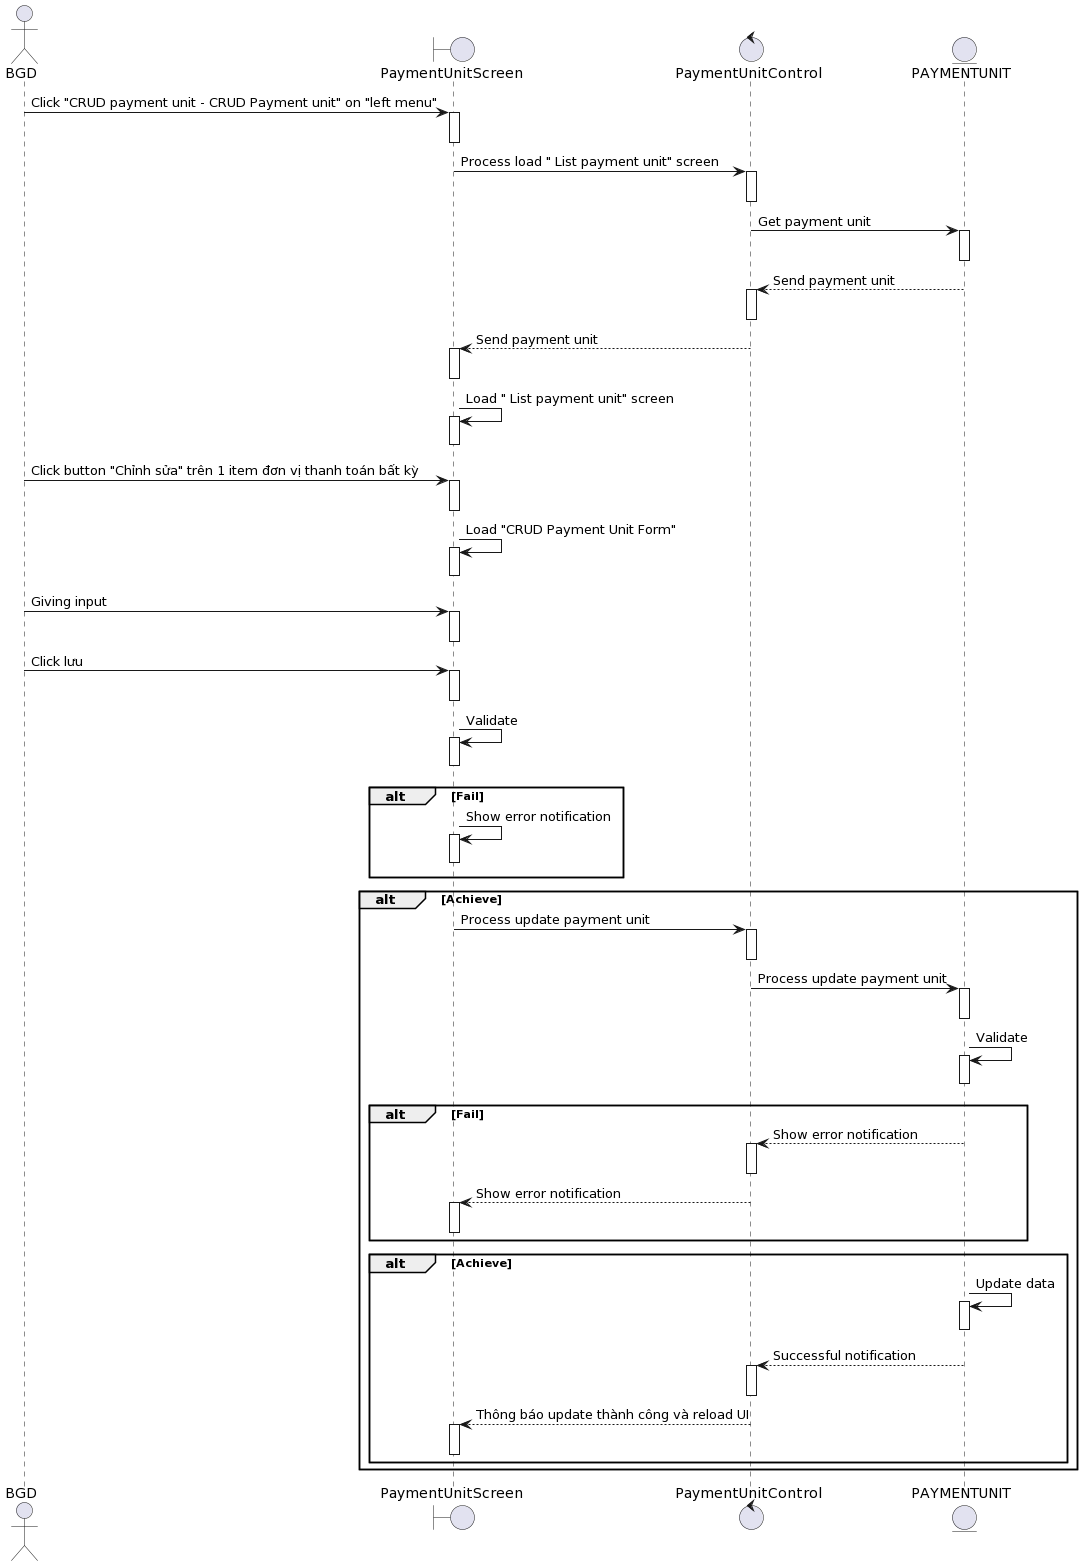

The diagram above was rendered by PlantUML. Its source (embedded in the PNG):
@startuml
actor BGD

boundary PaymentUnitScreen
control PaymentUnitControl 
entity PAYMENTUNIT

BGD-> PaymentUnitScreen++: Click "CRUD payment unit - CRUD Payment unit" on "left menu"
deactivate PaymentUnitScreen


PaymentUnitScreen-> PaymentUnitControl ++: Process load " List payment unit" screen
deactivate PaymentUnitControl 

PaymentUnitControl -> PAYMENTUNIT++: Get payment unit
deactivate PAYMENTUNIT

PAYMENTUNIT--> PaymentUnitControl ++: Send payment unit
deactivate PaymentUnitControl 

PaymentUnitControl --> PaymentUnitScreen++: Send payment unit
deactivate PaymentUnitScreen

PaymentUnitScreen-> PaymentUnitScreen++: Load " List payment unit" screen
deactivate PaymentUnitScreen

BGD-> PaymentUnitScreen++ : Click button "Chỉnh sửa" trên 1 item đơn vị thanh toán bất kỳ 
deactivate PaymentUnitScreen

PaymentUnitScreen-> PaymentUnitScreen++: Load "CRUD Payment Unit Form"
deactivate PaymentUnitScreen

BGD-> PaymentUnitScreen++: Giving input
deactivate PaymentUnitScreen
BGD-> PaymentUnitScreen++: Click lưu
deactivate PaymentUnitScreen

PaymentUnitScreen-> PaymentUnitScreen++: Validate
deactivate PaymentUnitScreen


alt Fail
    PaymentUnitScreen-> PaymentUnitScreen++: Show error notification
deactivate PaymentUnitScreen
end

alt Achieve

    PaymentUnitScreen-> PaymentUnitControl ++: Process update payment unit

deactivate PaymentUnitControl 
    PaymentUnitControl -> PAYMENTUNIT++:Process update payment unit

deactivate PAYMENTUNIT
    PAYMENTUNIT-> PAYMENTUNIT++: Validate
deactivate PAYMENTUNIT
alt Fail
    PAYMENTUNIT--> PaymentUnitControl ++: Show error notification
deactivate PaymentUnitControl 
PaymentUnitControl  --> PaymentUnitScreen++: Show error notification
deactivate PaymentUnitScreen
end

alt Achieve
    PAYMENTUNIT-> PAYMENTUNIT++: Update data
deactivate PAYMENTUNIT

     PAYMENTUNIT--> PaymentUnitControl ++: Successful notification
deactivate PaymentUnitControl  
    PaymentUnitControl --> PaymentUnitScreen++: Thông báo update thành công và reload UI
deactivate PaymentUnitScreen

end
end
@enduml